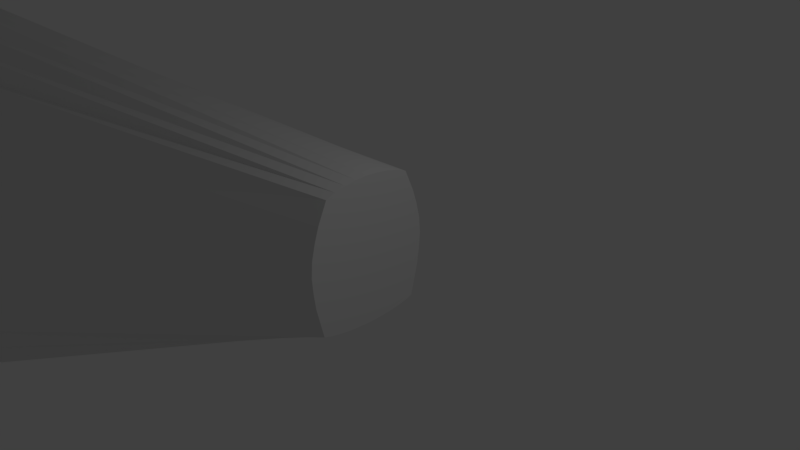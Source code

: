 # Source: basicStock.blend  (saved by Blender 2.78.0; exported with 4.5.12 LTS)
import bpy
from mathutils import Matrix  # noqa: F401  (used for matrix-valued properties, if any)

bpy.ops.wm.read_factory_settings(use_empty=True)
scene = bpy.context.scene
scene.name = 'Scene'

# ---- collections
col_collection_1 = bpy.data.collections.new('Collection 1'); scene.collection.children.link(col_collection_1)

# ---- world
world_world = bpy.data.worlds.new('World'); scene.world = world_world
world_world.color = (0.05088, 0.05088, 0.05088)
world_world.use_sun_shadow = False
world_world.sun_shadow_jitter_overblur = 0.0
world_world.cycles.sampling_method = 'MANUAL'

# ---- cameras
cam_camera = bpy.data.cameras.new('Camera')
cam_camera.clip_end = 100.0
cam_camera.lens = 35.0
cam_camera.sensor_width = 32.0
cam_camera.sensor_height = 18.0
cam_camera.ortho_scale = 7.314
cam_camera.dof.focus_distance = 0.0
cam_camera.dof.aperture_fstop = 128.0

# ---- lights
light_lamp = bpy.data.lights.new('Lamp', 'POINT')
light_lamp.transmission_factor = 0.0
light_lamp.cutoff_distance = 30.0
light_lamp.energy = 100.0
light_lamp.shadow_buffer_clip_start = 1.001
light_lamp.shadow_soft_size = 0.1
light_lamp.shadow_maximum_resolution = 0.006
light_lamp.use_absolute_resolution = True

# ---- meshes
me_cylinder = bpy.data.meshes.new('Cylinder')
me_cylinder.from_pydata([(0.0, 8.0, -12.5), (-6.815, 3.947, 12.5), (1.561, 7.846, -12.5), (-6.581, 3.87, 12.5), (3.061, 7.391, -12.5), (-6.356, 3.74, 12.5), (4.445, 6.652, -12.5), (-5.897, 3.273, 12.5), (5.657, 5.897, -12.5), (-5.86, 2.775, 12.5), (6.652, 4.951, -12.5), (-5.831, 2.169, 12.5), (7.391, 3.41, -12.5), (-5.808, 1.478, 12.5), (7.846, 1.939, -12.5), (-5.795, 0.7274, 12.5), (7.932, 6.04e-07, -12.5), (-5.79, -0.05295, 12.5), (7.846, -1.939, -12.5), (-5.795, -0.8333, 12.5), (7.391, -3.41, -12.5), (-5.808, -1.584, 12.5), (6.652, -4.951, -12.5), (-5.831, -2.275, 12.5), (5.657, -5.897, -12.5), (-5.86, -2.881, 12.5), (4.445, -6.652, -12.5), (-5.897, -3.379, 12.5), (3.061, -7.391, -12.5), (-6.356, -3.846, 12.5), (1.561, -7.846, -12.5), (-6.581, -3.976, 12.5), (-2.607e-06, -8.0, -12.5), (-6.815, -4.053, 12.5), (-1.561, -7.846, -12.5), (-7.049, -3.976, 12.5), (-3.061, -7.391, -12.5), (-7.275, -3.748, 12.5), (-4.445, -6.652, -12.5), (-7.482, -3.466, 12.5), (-5.657, -5.87, -12.5), (-7.792, -2.881, 12.5), (-6.652, -5.171, -12.5), (-7.847, -2.275, 12.5), (-7.391, -3.562, -12.5), (-7.888, -1.584, 12.5), (-7.846, -1.561, -12.5), (-7.913, -0.8333, 12.5), (-7.931, 7.725e-06, -12.5), (-7.922, -0.05295, 12.5), (-7.846, 1.561, -12.5), (-7.913, 0.7274, 12.5), (-7.391, 3.562, -12.5), (-7.888, 1.478, 12.5), (-6.652, 5.171, -12.5), (-7.847, 2.169, 12.5), (-5.657, 5.87, -12.5), (-7.792, 2.775, 12.5), (-4.445, 6.652, -12.5), (-7.482, 3.36, 12.5), (-3.061, 7.391, -12.5), (-7.275, 3.643, 12.5), (-1.561, 7.846, -12.5), (-7.049, 3.87, 12.5)], [], [(0, 1, 3, 2), (2, 3, 5, 4), (4, 5, 7, 6), (6, 7, 9, 8), (8, 9, 11, 10), (10, 11, 13, 12), (12, 13, 15, 14), (14, 15, 17, 16), (16, 17, 19, 18), (18, 19, 21, 20), (20, 21, 23, 22), (22, 23, 25, 24), (24, 25, 27, 26), (26, 27, 29, 28), (28, 29, 31, 30), (30, 31, 33, 32), (32, 33, 35, 34), (34, 35, 37, 36), (36, 37, 39, 38), (38, 39, 41, 40), (40, 41, 43, 42), (42, 43, 45, 44), (44, 45, 47, 46), (46, 47, 49, 48), (48, 49, 51, 50), (50, 51, 53, 52), (52, 53, 55, 54), (54, 55, 57, 56), (56, 57, 59, 58), (58, 59, 61, 60), (3, 1, 63, 61, 59, 57, 55, 53, 51, 49, 47, 45, 43, 41, 39, 37, 35, 33, 31, 29, 27, 25, 23, 21, 19, 17, 15, 13, 11, 9, 7, 5), (60, 61, 63, 62), (62, 63, 1, 0), (0, 2, 4, 6, 8, 10, 12, 14, 16, 18, 20, 22, 24, 26, 28, 30, 32, 34, 36, 38, 40, 42, 44, 46, 48, 50, 52, 54, 56, 58, 60, 62)])
me_cylinder.use_remesh_preserve_volume = False
me_cylinder.use_remesh_preserve_attributes = False
me_cylinder.use_mirror_vertex_groups = False
me_cylinder.update()

# ---- objects
ob_cylinder = bpy.data.objects.new('Cylinder', me_cylinder)
ob_lamp = bpy.data.objects.new('Lamp', light_lamp)
ob_camera = bpy.data.objects.new('Camera', cam_camera)

# ---- transforms, parenting, visibility, modifiers, constraints
ob_cylinder.location = (-12.5, 0.0, -6.82)
ob_cylinder.rotation_euler = (0.0, 1.571, 0.0)
ob_cylinder.scale = (1.0, 0.2313, 1.0)
ob_cylinder.lineart.crease_threshold = 0.0
ob_lamp.location = (4.076, 1.005, 5.904)
ob_lamp.rotation_euler = (0.6503, 0.05522, 1.866)
ob_lamp.lock_rotations_4d = False
ob_lamp.empty_display_type = 'ARROWS'
ob_lamp.color = (0.0, 0.0, 0.0, 0.0)
ob_lamp.lineart.crease_threshold = 0.0
ob_camera.location = (7.481, -6.508, 5.344)
ob_camera.rotation_euler = (1.109, 0.0, 0.8149)
ob_camera.lock_rotations_4d = False
ob_camera.empty_display_type = 'ARROWS'
ob_camera.color = (0.0, 0.0, 0.0, 0.0)
ob_camera.display_type = 'WIRE'
ob_camera.lineart.crease_threshold = 0.0

# ---- collection membership
col_collection_1.objects.link(ob_cylinder)
col_collection_1.objects.link(ob_lamp)
col_collection_1.objects.link(ob_camera)

# ---- scene / render settings (as saved in the file)
scene.camera = ob_camera
scene.frame_start = 1; scene.frame_end = 250; scene.frame_set(1)
scene.render.engine = 'BLENDER_EEVEE_NEXT'
scene.render.resolution_percentage = 50
scene.render.dither_intensity = 0.0
scene.cycles.use_denoising = False
scene.cycles.samples = 128
scene.cycles.sampling_pattern = 'TABULATED_SOBOL'
scene.cycles.light_sampling_threshold = 0.0
scene.cycles.use_adaptive_sampling = False
scene.cycles.use_light_tree = False
scene.cycles.blur_glossy = 0.0
scene.cycles.sample_clamp_indirect = 0.0
scene.view_settings.view_transform = 'Standard'
bpy.context.view_layer.update()
